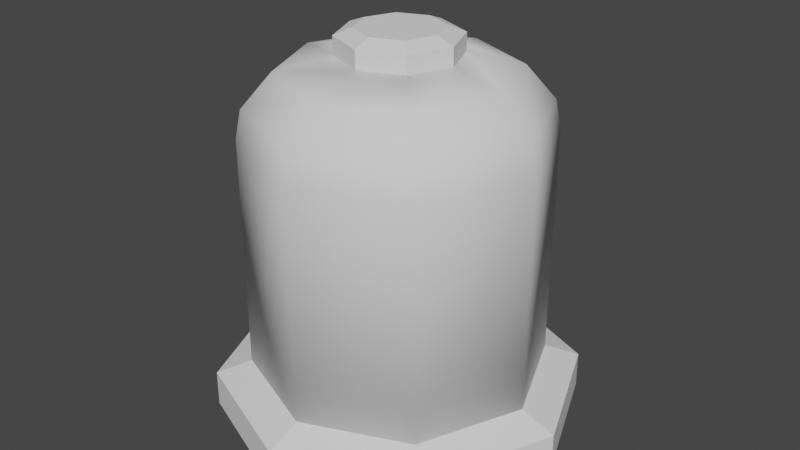 # Source: Tube_oddity.blend  (saved by Blender 3.6.13; exported with 4.5.12 LTS)
import bpy
from mathutils import Matrix  # noqa: F401  (used for matrix-valued properties, if any)

bpy.ops.wm.read_factory_settings(use_empty=True)
scene = bpy.context.scene
scene.name = 'Scene'

# ---- collections
col_collection = bpy.data.collections.new('Collection'); scene.collection.children.link(col_collection)

# ---- world
world_world = bpy.data.worlds.new('World'); scene.world = world_world
world_world.use_nodes = True; world_world.node_tree.nodes.clear()
_N = world_world.node_tree.nodes; _L = world_world.node_tree.links
n0 = _N.new('ShaderNodeOutputWorld'); n0.name = 'World Output'; n0.location = (300, 300)
n1 = _N.new('ShaderNodeBackground'); n1.name = 'Background'; n1.location = (10, 300)
n1.inputs[0].default_value = (0.05088, 0.05088, 0.05088, 1.0)
_L.new(n1.outputs[0], n0.inputs[0])
n0.is_active_output = True
world_world.color = (0.05088, 0.05088, 0.05088)
world_world.use_sun_shadow = False
world_world.sun_shadow_jitter_overblur = 0.0

# ---- meshes
me_cylinder = bpy.data.meshes.new('Cylinder')
me_cylinder.from_pydata([(0.0, 0.5, -0.05), (0.0, 0.5, 0.05), (0.3536, 0.3536, -0.05), (0.3536, 0.3536, 0.05), (0.5, 0.0, -0.05), (0.5, 0.0, 0.05), (0.3536, -0.3536, -0.05), (0.3536, -0.3536, 0.05), (0.0, -0.5, -0.05), (0.0, -0.5, 0.05), (-0.3536, -0.3536, -0.05), (-0.3536, -0.3536, 0.05), (-0.5, 0.0, -0.05), (-0.5, 0.0, 0.05), (-0.3536, 0.3536, -0.05), (-0.3536, 0.3536, 0.05), (0.2854, 0.2854, 0.0866), (7.182e-10, 0.4036, 0.0866), (0.4036, 0.0, 0.0866), (0.2854, -0.2854, 0.0866), (7.182e-10, -0.4036, 0.0866), (-0.2854, -0.2854, 0.0866), (-0.4036, 0.0, 0.0866), (-0.2854, 0.2854, 0.0866), (0.1136, 0.1136, 0.9396), (1.246e-09, 0.1606, 0.9396), (0.1606, 9.605e-10, 0.9396), (0.1136, -0.1136, 0.9396), (1.246e-09, -0.1606, 0.9396), (-0.1136, -0.1136, 0.9396), (-0.1606, 9.605e-10, 0.9396), (-0.1136, 0.1136, 0.9396), (0.1136, 0.1136, 0.9886), (1.246e-09, 0.1606, 0.9886), (0.1606, 9.605e-10, 0.9886), (0.1136, -0.1136, 0.9886), (1.246e-09, -0.1606, 0.9886), (-0.1136, -0.1136, 0.9886), (-0.1606, 9.605e-10, 0.9886), (-0.1136, 0.1136, 0.9886), (0.08044, 0.08044, 1.007), (1.426e-09, 0.1138, 1.007), (0.1138, 1.224e-09, 1.007), (0.08044, -0.08044, 1.007), (1.426e-09, -0.1138, 1.007), (-0.08044, -0.08044, 1.007), (-0.1138, 1.224e-09, 1.007), (-0.08044, 0.08044, 1.007)], [], [(0, 1, 3, 2), (2, 3, 5, 4), (4, 5, 7, 6), (6, 7, 9, 8), (8, 9, 11, 10), (10, 11, 13, 12), (9, 7, 19, 20), (12, 13, 15, 14), (14, 15, 1, 0), (0, 2, 4, 6, 8, 10, 12, 14), (15, 13, 22, 23), (5, 3, 16, 18), (11, 9, 20, 21), (1, 15, 23, 17), (3, 1, 17, 16), (7, 5, 18, 19), (13, 11, 21, 22), (29, 28, 36, 37), (38, 37, 45, 46), (27, 26, 34, 35), (24, 25, 33, 32), (25, 31, 39, 33), (30, 29, 37, 38), (28, 27, 35, 36), (26, 24, 32, 34), (31, 30, 38, 39), (40, 41, 47, 46, 45, 44, 43, 42), (36, 35, 43, 44), (34, 32, 40, 42), (39, 38, 46, 47), (37, 36, 44, 45), (35, 34, 42, 43), (32, 33, 41, 40), (33, 39, 47, 41), (16, 17, 23, 22, 21, 20, 19, 18), (24, 26, 27, 28, 29, 30, 31, 25)])
_uv = me_cylinder.uv_layers.new(name='UVMap')
_uv.uv.foreach_set('vector', [1.0, 0.5, 1.0, 1.0, 0.875, 1.0, 0.875, 0.5, 0.875, 0.5, 0.875, 1.0, 0.75, 1.0, 0.75, 0.5, 0.75, 0.5, 0.75, 1.0, 0.625, 1.0, 0.625, 0.5, 0.625, 0.5, 0.625, 1.0, 0.5, 1.0, 0.5, 0.5, 0.5, 0.5, 0.5, 1.0, 0.375, 1.0, 0.375, 0.5, 0.375, 0.5, 0.375, 1.0, 0.25, 1.0, 0.25, 0.5, 0.5, 1.0, 0.625, 1.0, 0.625, 1.0, 0.5, 1.0, 0.25, 0.5, 0.25, 1.0, 0.125, 1.0, 0.125, 0.5, 0.125, 0.5, 0.125, 1.0, 0.0, 1.0, 0.0, 0.5, 0.75, 0.49, 0.9197, 0.4197, 0.99, 0.25, 0.9197, 0.08029, 0.75, 0.01, 0.5803, 0.08029, 0.51, 0.25, 0.5803, 0.4197, 0.125, 1.0, 0.25, 1.0, 0.25, 1.0, 0.125, 1.0, 0.75, 1.0, 0.875, 1.0, 0.875, 1.0, 0.75, 1.0, 0.375, 1.0, 0.5, 1.0, 0.5, 1.0, 0.375, 1.0, 0.0, 1.0, 0.125, 1.0, 0.125, 1.0, 0.0, 1.0, 0.875, 1.0, 1.0, 1.0, 1.0, 1.0, 0.875, 1.0, 0.625, 1.0, 0.75, 1.0, 0.75, 1.0, 0.625, 1.0, 0.25, 1.0, 0.375, 1.0, 0.375, 1.0, 0.25, 1.0, 0.375, 1.0, 0.5, 1.0, 0.5, 1.0, 0.375, 1.0, 0.25, 1.0, 0.375, 1.0, 0.375, 1.0, 0.25, 1.0, 0.625, 1.0, 0.75, 1.0, 0.75, 1.0, 0.625, 1.0, 0.875, 1.0, 1.0, 1.0, 1.0, 1.0, 0.875, 1.0, 0.0, 1.0, 0.125, 1.0, 0.125, 1.0, 0.0, 1.0, 0.25, 1.0, 0.375, 1.0, 0.375, 1.0, 0.25, 1.0, 0.5, 1.0, 0.625, 1.0, 0.625, 1.0, 0.5, 1.0, 0.75, 1.0, 0.875, 1.0, 0.875, 1.0, 0.75, 1.0, 0.125, 1.0, 0.25, 1.0, 0.25, 1.0, 0.125, 1.0, 0.4197, 0.4197, 0.25, 0.49, 0.08029, 0.4197, 0.01, 0.25, 0.08029, 0.08029, 0.25, 0.01, 0.4197, 0.08029, 0.49, 0.25, 0.5, 1.0, 0.625, 1.0, 0.625, 1.0, 0.5, 1.0, 0.75, 1.0, 0.875, 1.0, 0.875, 1.0, 0.75, 1.0, 0.125, 1.0, 0.25, 1.0, 0.25, 1.0, 0.125, 1.0, 0.375, 1.0, 0.5, 1.0, 0.5, 1.0, 0.375, 1.0, 0.625, 1.0, 0.75, 1.0, 0.75, 1.0, 0.625, 1.0, 0.875, 1.0, 1.0, 1.0, 1.0, 1.0, 0.875, 1.0, 0.0, 1.0, 0.125, 1.0, 0.125, 1.0, 0.0, 1.0, 0.875, 1.0, 0.0, 1.0, 0.125, 1.0, 0.25, 1.0, 0.375, 1.0, 0.5, 1.0, 0.625, 1.0, 0.75, 1.0, 0.875, 1.0, 0.75, 1.0, 0.625, 1.0, 0.5, 1.0, 0.375, 1.0, 0.25, 1.0, 0.125, 1.0, 0.0, 1.0])
me_cylinder.update()
me_cylinder_001 = bpy.data.meshes.new('Cylinder.001')
me_cylinder_001.from_pydata([(0.2854, 0.2854, 0.0866), (7.182e-10, 0.4036, 0.0866), (0.4036, 0.0, 0.0866), (0.2854, -0.2854, 0.0866), (7.182e-10, -0.4036, 0.0866), (-0.2854, -0.2854, 0.0866), (-0.4036, 0.0, 0.0866), (-0.2854, 0.2854, 0.0866), (0.2747, 0.2747, 0.8099), (9.518e-10, 0.3884, 0.8099), (0.3884, 2.606e-10, 0.8099), (0.2747, -0.2747, 0.8099), (9.518e-10, -0.3884, 0.8099), (-0.2747, -0.2747, 0.8099), (-0.3884, 2.606e-10, 0.8099), (-0.2747, 0.2747, 0.8099), (0.2182, 0.2182, 0.9027), (1.138e-09, 0.3086, 0.9027), (0.3086, 1.143e-09, 0.9027), (0.2182, -0.2182, 0.9027), (1.138e-09, -0.3086, 0.9027), (-0.2182, -0.2182, 0.9027), (-0.3086, 1.143e-09, 0.9027), (-0.2182, 0.2182, 0.9027), (0.1136, 0.1136, 0.9396), (1.246e-09, 0.1606, 0.9396), (0.1606, 9.605e-10, 0.9396), (0.1136, -0.1136, 0.9396), (1.246e-09, -0.1606, 0.9396), (-0.1136, -0.1136, 0.9396), (-0.1606, 9.605e-10, 0.9396), (-0.1136, 0.1136, 0.9396), (-0.4036, 0.0, 0.7323), (-0.2854, 0.2854, 0.7323), (7.182e-10, -0.4036, 0.7323), (-0.2854, -0.2854, 0.7323), (0.4036, 0.0, 0.7323), (0.2854, -0.2854, 0.7323), (7.182e-10, 0.4036, 0.7323), (0.2854, 0.2854, 0.7323), (0.2783, 0.2783, 0.0866), (7.096e-10, 0.3936, 0.0866), (0.3936, 9.219e-12, 0.0866), (0.2783, -0.2783, 0.0866), (7.096e-10, -0.3936, 0.0866), (-0.2783, -0.2783, 0.0866), (-0.3936, 9.219e-12, 0.0866), (-0.2783, 0.2783, 0.0866), (0.2679, 0.2679, 0.792), (9.374e-10, 0.3788, 0.792), (0.3788, 2.634e-10, 0.792), (0.2679, -0.2679, 0.792), (9.374e-10, -0.3788, 0.792), (-0.2679, -0.2679, 0.792), (-0.3788, 2.634e-10, 0.792), (-0.2679, 0.2679, 0.792), (-0.3936, 9.219e-12, 0.7163), (-0.2783, 0.2783, 0.7163), (7.096e-10, -0.3936, 0.7163), (-0.2783, -0.2783, 0.7163), (0.3936, 9.219e-12, 0.7163), (0.2783, -0.2783, 0.7163), (7.096e-10, 0.3936, 0.7163), (0.2783, 0.2783, 0.7163), (0.2128, 0.2128, 0.8825), (1.119e-09, 0.301, 0.8825), (0.301, 1.124e-09, 0.8825), (0.2128, -0.2128, 0.8825), (1.119e-09, -0.301, 0.8825), (-0.2128, -0.2128, 0.8825), (-0.301, 1.124e-09, 0.8825), (-0.2128, 0.2128, 0.8825), (0.1108, 0.1108, 0.9185), (1.225e-09, 0.1566, 0.9185), (0.1566, 9.459e-10, 0.9185), (0.1108, -0.1108, 0.9185), (1.225e-09, -0.1566, 0.9185), (-0.1108, -0.1108, 0.9185), (-0.1566, 9.459e-10, 0.9185), (-0.1108, 0.1108, 0.9185), (0.2675, 0.2675, 0.0989), (6.836e-10, 0.3782, 0.0989), (0.3782, 8.859e-12, 0.0989), (0.2675, -0.2675, 0.0989), (6.836e-10, -0.3782, 0.0989), (-0.2675, -0.2675, 0.0989), (-0.3782, 8.859e-12, 0.0989), (-0.2675, 0.2675, 0.0989), (-0.2675, 0.2675, 0.704), (-0.2675, -0.2675, 0.704), (0.2675, -0.2675, 0.704), (0.2675, 0.2675, 0.704), (-0.3782, 8.859e-12, 0.704), (6.836e-10, -0.3782, 0.704), (0.3782, 8.859e-12, 0.704), (6.836e-10, 0.3782, 0.704)], [], [(33, 32, 14, 15), (12, 11, 19, 20), (35, 34, 12, 13), (37, 36, 10, 11), (39, 38, 9, 8), (38, 33, 15, 9), (32, 35, 13, 14), (34, 37, 11, 12), (36, 39, 8, 10), (17, 23, 31, 25), (10, 8, 16, 18), (15, 14, 22, 23), (13, 12, 20, 21), (11, 10, 18, 19), (8, 9, 17, 16), (9, 15, 23, 17), (14, 13, 21, 22), (22, 21, 29, 30), (20, 19, 27, 28), (18, 16, 24, 26), (23, 22, 30, 31), (21, 20, 28, 29), (19, 18, 26, 27), (16, 17, 25, 24), (2, 0, 39, 36), (4, 3, 37, 34), (6, 5, 35, 32), (1, 7, 33, 38), (0, 1, 38, 39), (3, 2, 36, 37), (5, 4, 34, 35), (7, 6, 32, 33), (57, 55, 54, 56), (52, 68, 67, 51), (59, 53, 52, 58), (61, 51, 50, 60), (63, 48, 49, 62), (62, 49, 55, 57), (56, 54, 53, 59), (58, 52, 51, 61), (60, 50, 48, 63), (65, 73, 79, 71), (50, 66, 64, 48), (55, 71, 70, 54), (53, 69, 68, 52), (51, 67, 66, 50), (48, 64, 65, 49), (49, 65, 71, 55), (54, 70, 69, 53), (70, 78, 77, 69), (68, 76, 75, 67), (66, 74, 72, 64), (71, 79, 78, 70), (69, 77, 76, 68), (67, 75, 74, 66), (64, 72, 73, 65), (61, 60, 94, 90), (42, 43, 83, 82), (63, 62, 95, 91), (40, 42, 82, 80), (62, 57, 88, 95), (41, 40, 80, 81), (47, 41, 81, 87), (56, 59, 89, 92), (5, 45, 44, 4), (24, 72, 74, 26), (26, 74, 75, 27), (6, 46, 45, 5), (7, 47, 46, 6), (27, 75, 76, 28), (1, 41, 47, 7), (28, 76, 77, 29), (0, 40, 41, 1), (29, 77, 78, 30), (2, 42, 40, 0), (30, 78, 79, 31), (3, 43, 42, 2), (31, 79, 73, 25), (4, 44, 43, 3), (25, 73, 72, 24), (43, 44, 84, 83), (59, 58, 93, 89), (44, 45, 85, 84), (57, 56, 92, 88), (60, 63, 91, 94), (45, 46, 86, 85), (58, 61, 90, 93), (46, 47, 87, 86)])
me_cylinder_001.polygons.foreach_set('use_smooth', [True] * 88)
_uv = me_cylinder_001.uv_layers.new(name='UVMap')
_uv.uv.foreach_set('vector', [0.125, 1.0, 0.25, 1.0, 0.25, 1.0, 0.125, 1.0, 0.5, 1.0, 0.625, 1.0, 0.625, 1.0, 0.5, 1.0, 0.375, 1.0, 0.5, 1.0, 0.5, 1.0, 0.375, 1.0, 0.625, 1.0, 0.75, 1.0, 0.75, 1.0, 0.625, 1.0, 0.875, 1.0, 1.0, 1.0, 1.0, 1.0, 0.875, 1.0, 0.0, 1.0, 0.125, 1.0, 0.125, 1.0, 0.0, 1.0, 0.25, 1.0, 0.375, 1.0, 0.375, 1.0, 0.25, 1.0, 0.5, 1.0, 0.625, 1.0, 0.625, 1.0, 0.5, 1.0, 0.75, 1.0, 0.875, 1.0, 0.875, 1.0, 0.75, 1.0, 0.0, 1.0, 0.125, 1.0, 0.125, 1.0, 0.0, 1.0, 0.75, 1.0, 0.875, 1.0, 0.875, 1.0, 0.75, 1.0, 0.125, 1.0, 0.25, 1.0, 0.25, 1.0, 0.125, 1.0, 0.375, 1.0, 0.5, 1.0, 0.5, 1.0, 0.375, 1.0, 0.625, 1.0, 0.75, 1.0, 0.75, 1.0, 0.625, 1.0, 0.875, 1.0, 1.0, 1.0, 1.0, 1.0, 0.875, 1.0, 0.0, 1.0, 0.125, 1.0, 0.125, 1.0, 0.0, 1.0, 0.25, 1.0, 0.375, 1.0, 0.375, 1.0, 0.25, 1.0, 0.25, 1.0, 0.375, 1.0, 0.375, 1.0, 0.25, 1.0, 0.5, 1.0, 0.625, 1.0, 0.625, 1.0, 0.5, 1.0, 0.75, 1.0, 0.875, 1.0, 0.875, 1.0, 0.75, 1.0, 0.125, 1.0, 0.25, 1.0, 0.25, 1.0, 0.125, 1.0, 0.375, 1.0, 0.5, 1.0, 0.5, 1.0, 0.375, 1.0, 0.625, 1.0, 0.75, 1.0, 0.75, 1.0, 0.625, 1.0, 0.875, 1.0, 1.0, 1.0, 1.0, 1.0, 0.875, 1.0, 0.75, 1.0, 0.875, 1.0, 0.875, 1.0, 0.75, 1.0, 0.5, 1.0, 0.625, 1.0, 0.625, 1.0, 0.5, 1.0, 0.25, 1.0, 0.375, 1.0, 0.375, 1.0, 0.25, 1.0, 0.0, 1.0, 0.125, 1.0, 0.125, 1.0, 0.0, 1.0, 0.875, 1.0, 1.0, 1.0, 1.0, 1.0, 0.875, 1.0, 0.625, 1.0, 0.75, 1.0, 0.75, 1.0, 0.625, 1.0, 0.375, 1.0, 0.5, 1.0, 0.5, 1.0, 0.375, 1.0, 0.125, 1.0, 0.25, 1.0, 0.25, 1.0, 0.125, 1.0, 0.125, 1.0, 0.125, 1.0, 0.25, 1.0, 0.25, 1.0, 0.5, 1.0, 0.5, 1.0, 0.625, 1.0, 0.625, 1.0, 0.375, 1.0, 0.375, 1.0, 0.5, 1.0, 0.5, 1.0, 0.625, 1.0, 0.625, 1.0, 0.75, 1.0, 0.75, 1.0, 0.875, 1.0, 0.875, 1.0, 1.0, 1.0, 1.0, 1.0, 0.0, 1.0, 0.0, 1.0, 0.125, 1.0, 0.125, 1.0, 0.25, 1.0, 0.25, 1.0, 0.375, 1.0, 0.375, 1.0, 0.5, 1.0, 0.5, 1.0, 0.625, 1.0, 0.625, 1.0, 0.75, 1.0, 0.75, 1.0, 0.875, 1.0, 0.875, 1.0, 0.0, 1.0, 0.0, 1.0, 0.125, 1.0, 0.125, 1.0, 0.75, 1.0, 0.75, 1.0, 0.875, 1.0, 0.875, 1.0, 0.125, 1.0, 0.125, 1.0, 0.25, 1.0, 0.25, 1.0, 0.375, 1.0, 0.375, 1.0, 0.5, 1.0, 0.5, 1.0, 0.625, 1.0, 0.625, 1.0, 0.75, 1.0, 0.75, 1.0, 0.875, 1.0, 0.875, 1.0, 1.0, 1.0, 1.0, 1.0, 0.0, 1.0, 0.0, 1.0, 0.125, 1.0, 0.125, 1.0, 0.25, 1.0, 0.25, 1.0, 0.375, 1.0, 0.375, 1.0, 0.25, 1.0, 0.25, 1.0, 0.375, 1.0, 0.375, 1.0, 0.5, 1.0, 0.5, 1.0, 0.625, 1.0, 0.625, 1.0, 0.75, 1.0, 0.75, 1.0, 0.875, 1.0, 0.875, 1.0, 0.125, 1.0, 0.125, 1.0, 0.25, 1.0, 0.25, 1.0, 0.375, 1.0, 0.375, 1.0, 0.5, 1.0, 0.5, 1.0, 0.625, 1.0, 0.625, 1.0, 0.75, 1.0, 0.75, 1.0, 0.875, 1.0, 0.875, 1.0, 1.0, 1.0, 1.0, 1.0, 0.625, 1.0, 0.75, 1.0, 0.75, 1.0, 0.625, 1.0, 0.75, 1.0, 0.625, 1.0, 0.625, 1.0, 0.75, 1.0, 0.875, 1.0, 1.0, 1.0, 1.0, 1.0, 0.875, 1.0, 0.875, 1.0, 0.75, 1.0, 0.75, 1.0, 0.875, 1.0, 0.0, 1.0, 0.125, 1.0, 0.125, 1.0, 0.0, 1.0, 1.0, 1.0, 0.875, 1.0, 0.875, 1.0, 1.0, 1.0, 0.125, 1.0, 0.0, 1.0, 0.0, 1.0, 0.125, 1.0, 0.25, 1.0, 0.375, 1.0, 0.375, 1.0, 0.25, 1.0, 0.375, 1.0, 0.375, 1.0, 0.5, 1.0, 0.5, 1.0, 0.875, 1.0, 0.875, 1.0, 0.75, 1.0, 0.75, 1.0, 0.75, 1.0, 0.75, 1.0, 0.625, 1.0, 0.625, 1.0, 0.25, 1.0, 0.25, 1.0, 0.375, 1.0, 0.375, 1.0, 0.125, 1.0, 0.125, 1.0, 0.25, 1.0, 0.25, 1.0, 0.625, 1.0, 0.625, 1.0, 0.5, 1.0, 0.5, 1.0, 0.0, 1.0, 0.0, 1.0, 0.125, 1.0, 0.125, 1.0, 0.5, 1.0, 0.5, 1.0, 0.375, 1.0, 0.375, 1.0, 0.875, 1.0, 0.875, 1.0, 1.0, 1.0, 1.0, 1.0, 0.375, 1.0, 0.375, 1.0, 0.25, 1.0, 0.25, 1.0, 0.75, 1.0, 0.75, 1.0, 0.875, 1.0, 0.875, 1.0, 0.25, 1.0, 0.25, 1.0, 0.125, 1.0, 0.125, 1.0, 0.625, 1.0, 0.625, 1.0, 0.75, 1.0, 0.75, 1.0, 0.125, 1.0, 0.125, 1.0, 0.0, 1.0, 0.0, 1.0, 0.5, 1.0, 0.5, 1.0, 0.625, 1.0, 0.625, 1.0, 1.0, 1.0, 1.0, 1.0, 0.875, 1.0, 0.875, 1.0, 0.625, 1.0, 0.5, 1.0, 0.5, 1.0, 0.625, 1.0, 0.375, 1.0, 0.5, 1.0, 0.5, 1.0, 0.375, 1.0, 0.5, 1.0, 0.375, 1.0, 0.375, 1.0, 0.5, 1.0, 0.125, 1.0, 0.25, 1.0, 0.25, 1.0, 0.125, 1.0, 0.75, 1.0, 0.875, 1.0, 0.875, 1.0, 0.75, 1.0, 0.375, 1.0, 0.25, 1.0, 0.25, 1.0, 0.375, 1.0, 0.5, 1.0, 0.625, 1.0, 0.625, 1.0, 0.5, 1.0, 0.25, 1.0, 0.125, 1.0, 0.125, 1.0, 0.25, 1.0])
me_cylinder_001.update()
me_cylinder_002 = bpy.data.meshes.new('Cylinder.002')
me_cylinder_002.from_pydata([(0.2675, 0.2675, 0.0989), (6.836e-10, 0.3782, 0.0989), (0.3782, 8.859e-12, 0.0989), (0.2675, -0.2675, 0.0989), (6.836e-10, -0.3782, 0.0989), (-0.2675, -0.2675, 0.0989), (-0.3782, 8.859e-12, 0.0989), (-0.2675, 0.2675, 0.0989), (-0.2675, 0.2675, 0.704), (-0.2675, -0.2675, 0.704), (0.2675, -0.2675, 0.704), (0.2675, 0.2675, 0.704), (-0.3782, 8.859e-12, 0.704), (6.836e-10, -0.3782, 0.704), (0.3782, 8.859e-12, 0.704), (6.836e-10, 0.3782, 0.704)], [], [(2, 14, 11, 0), (4, 13, 10, 3), (6, 12, 9, 5), (1, 15, 8, 7), (0, 11, 15, 1), (3, 10, 14, 2), (5, 9, 13, 4), (7, 8, 12, 6), (11, 14, 10, 13, 9, 12, 8, 15), (0, 1, 7, 6, 5, 4, 3, 2)])
me_cylinder_002.polygons.foreach_set('use_smooth', [True] * 10)
_uv = me_cylinder_002.uv_layers.new(name='UVMap')
_uv.uv.foreach_set('vector', [0.75, 1.0, 0.75, 1.0, 0.875, 1.0, 0.875, 1.0, 0.5, 1.0, 0.5, 1.0, 0.625, 1.0, 0.625, 1.0, 0.25, 1.0, 0.25, 1.0, 0.375, 1.0, 0.375, 1.0, 0.0, 1.0, 0.0, 1.0, 0.125, 1.0, 0.125, 1.0, 0.875, 1.0, 0.875, 1.0, 1.0, 1.0, 1.0, 1.0, 0.625, 1.0, 0.625, 1.0, 0.75, 1.0, 0.75, 1.0, 0.375, 1.0, 0.375, 1.0, 0.5, 1.0, 0.5, 1.0, 0.125, 1.0, 0.125, 1.0, 0.25, 1.0, 0.25, 1.0, 0.875, 1.0, 0.75, 1.0, 0.625, 1.0, 0.5, 1.0, 0.375, 1.0, 0.25, 1.0, 0.125, 1.0, 1.0, 1.0, 0.875, 1.0, 0.0, 1.0, 0.125, 1.0, 0.25, 1.0, 0.375, 1.0, 0.5, 1.0, 0.625, 1.0, 0.75, 1.0])
me_cylinder_002.update()

# ---- objects
ob_metal = bpy.data.objects.new('Metal', me_cylinder)
ob_tube = bpy.data.objects.new('Tube', me_cylinder_001)
ob_liquide = bpy.data.objects.new('liquide', me_cylinder_002)

# ---- transforms, parenting, visibility, modifiers, constraints
ob_metal.location = (0.0, 0.0, 0.0)
ob_tube.location = (0.0, 0.0, 0.0)
ob_liquide.location = (0.0, 0.0, 0.0)

# ---- collection membership
col_collection.objects.link(ob_metal)
col_collection.objects.link(ob_tube)
col_collection.objects.link(ob_liquide)

# ---- scene / render settings (as saved in the file)
scene.frame_start = 1; scene.frame_end = 250; scene.frame_set(1)
scene.render.engine = 'BLENDER_EEVEE_NEXT'
scene.cycles.sampling_pattern = 'TABULATED_SOBOL'
scene.view_settings.view_transform = 'Filmic'
bpy.context.view_layer.update()

# ---- added for rendering (the .blend has no active camera and no usable light): camera, sun
cam_auto = bpy.data.cameras.new('AutoCamera')
cam_auto.lens = 50.0
cam_auto.sensor_width = 36.0
cam_auto.clip_end = 1000.0
ob_auto_camera = bpy.data.objects.new('AutoCamera', cam_auto)
scene.collection.objects.link(ob_auto_camera)
ob_auto_camera.location = (1.63339, -1.96007, 1.78506)
ob_auto_camera.rotation_euler = (1.09748, -7.21219e-08, 0.694738)
scene.camera = ob_auto_camera
light_auto_sun = bpy.data.lights.new('AutoSun', 'SUN')
light_auto_sun.energy = 3.0
light_auto_sun.angle = 0.0523599
ob_auto_sun = bpy.data.objects.new('AutoSun', light_auto_sun)
scene.collection.objects.link(ob_auto_sun)
ob_auto_sun.rotation_euler = (0.872665, 0.174533, 0.523599)
bpy.context.view_layer.update()
